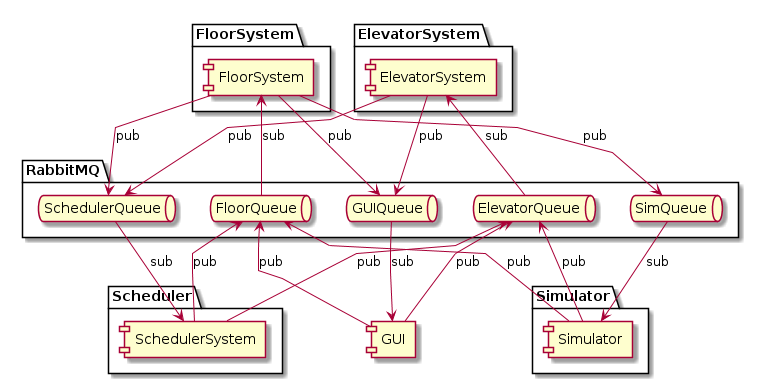

The diagram above was rendered by PlantUML. Its source (embedded in the PNG):
@startuml

skinparam linetype polyline

component GUI

  package "FloorSystem"{
  component FloorSystem as fl
  }

  package "ElevatorSystem" {
  component ElevatorSystem as el
  }

package "Simulator"{
  component Simulator as sim
}

package "Scheduler"{
component SchedulerSystem as sched
}


package "RabbitMQ"{
  queue "ElevatorQueue"
  queue "FloorQueue"
  queue "GUIQueue"
  queue "SimQueue"
  queue "SchedulerQueue"
}

sim -up-> ElevatorQueue: pub
sim -up-> FloorQueue: pub
sim <-up- SimQueue: sub

el --> SchedulerQueue: pub
el --> GUIQueue: pub
el <-- ElevatorQueue: sub

fl --> SchedulerQueue: pub
fl --> SimQueue: pub
fl --> GUIQueue : pub
fl <-- FloorQueue : sub

sched -up-> FloorQueue: pub
sched -up-> ElevatorQueue: pub
sched <-up- SchedulerQueue: sub

GUIQueue --> GUI : sub
FloorQueue <-- GUI : pub
ElevatorQueue <-- GUI: pub



@enduml